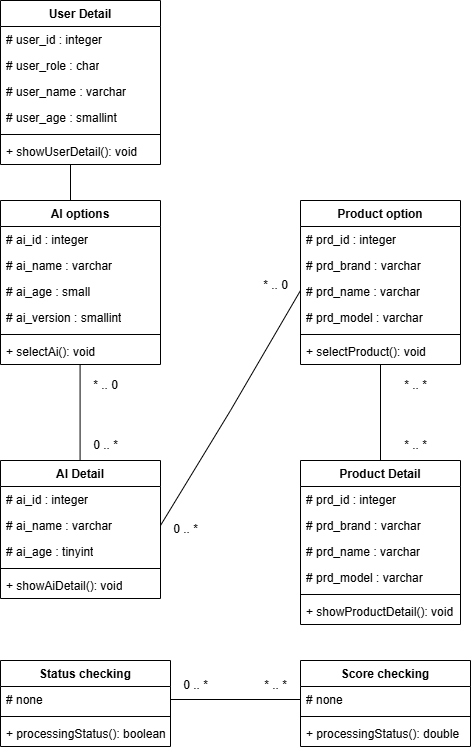

The diagram above was exported from draw.io. Its source (the exported page's mxGraphModel, read from the mxfile embedded in the PNG):
<mxGraphModel dx="1443" dy="780" grid="1" gridSize="10" guides="1" tooltips="1" connect="1" arrows="1" fold="1" page="1" pageScale="1" pageWidth="827" pageHeight="1169" math="0" shadow="0">
  <root>
    <mxCell id="0" />
    <mxCell id="1" parent="0" />
    <mxCell id="UZgkrzp1QENY2yQCRls--75" value="AI options" style="swimlane;fontStyle=1;align=center;verticalAlign=top;childLayout=stackLayout;horizontal=1;startSize=26;horizontalStack=0;resizeParent=1;resizeParentMax=0;resizeLast=0;collapsible=1;marginBottom=0;whiteSpace=wrap;html=1;" parent="1" vertex="1">
      <mxGeometry x="110" y="400" width="160" height="164" as="geometry" />
    </mxCell>
    <mxCell id="UZgkrzp1QENY2yQCRls--76" value="# ai_id : integer" style="text;strokeColor=none;fillColor=none;align=left;verticalAlign=top;spacingLeft=4;spacingRight=4;overflow=hidden;rotatable=0;points=[[0,0.5],[1,0.5]];portConstraint=eastwest;whiteSpace=wrap;html=1;" parent="UZgkrzp1QENY2yQCRls--75" vertex="1">
      <mxGeometry y="26" width="160" height="26" as="geometry" />
    </mxCell>
    <mxCell id="UZgkrzp1QENY2yQCRls--79" value="# ai_name : varchar" style="text;strokeColor=none;fillColor=none;align=left;verticalAlign=top;spacingLeft=4;spacingRight=4;overflow=hidden;rotatable=0;points=[[0,0.5],[1,0.5]];portConstraint=eastwest;whiteSpace=wrap;html=1;" parent="UZgkrzp1QENY2yQCRls--75" vertex="1">
      <mxGeometry y="52" width="160" height="26" as="geometry" />
    </mxCell>
    <mxCell id="UZgkrzp1QENY2yQCRls--110" value="# ai_age : small" style="text;strokeColor=none;fillColor=none;align=left;verticalAlign=top;spacingLeft=4;spacingRight=4;overflow=hidden;rotatable=0;points=[[0,0.5],[1,0.5]];portConstraint=eastwest;whiteSpace=wrap;html=1;" parent="UZgkrzp1QENY2yQCRls--75" vertex="1">
      <mxGeometry y="78" width="160" height="26" as="geometry" />
    </mxCell>
    <mxCell id="UZgkrzp1QENY2yQCRls--80" value="# ai_version : smallint" style="text;strokeColor=none;fillColor=none;align=left;verticalAlign=top;spacingLeft=4;spacingRight=4;overflow=hidden;rotatable=0;points=[[0,0.5],[1,0.5]];portConstraint=eastwest;whiteSpace=wrap;html=1;" parent="UZgkrzp1QENY2yQCRls--75" vertex="1">
      <mxGeometry y="104" width="160" height="26" as="geometry" />
    </mxCell>
    <mxCell id="UZgkrzp1QENY2yQCRls--77" value="" style="line;strokeWidth=1;fillColor=none;align=left;verticalAlign=middle;spacingTop=-1;spacingLeft=3;spacingRight=3;rotatable=0;labelPosition=right;points=[];portConstraint=eastwest;strokeColor=inherit;" parent="UZgkrzp1QENY2yQCRls--75" vertex="1">
      <mxGeometry y="130" width="160" height="8" as="geometry" />
    </mxCell>
    <mxCell id="UZgkrzp1QENY2yQCRls--78" value="&lt;div&gt;&lt;span style=&quot;background-color: initial;&quot;&gt;+ selectAi(): void&lt;/span&gt;&lt;/div&gt;" style="text;strokeColor=none;fillColor=none;align=left;verticalAlign=top;spacingLeft=4;spacingRight=4;overflow=hidden;rotatable=0;points=[[0,0.5],[1,0.5]];portConstraint=eastwest;whiteSpace=wrap;html=1;" parent="UZgkrzp1QENY2yQCRls--75" vertex="1">
      <mxGeometry y="138" width="160" height="26" as="geometry" />
    </mxCell>
    <mxCell id="UZgkrzp1QENY2yQCRls--81" value="Product option" style="swimlane;fontStyle=1;align=center;verticalAlign=top;childLayout=stackLayout;horizontal=1;startSize=26;horizontalStack=0;resizeParent=1;resizeParentMax=0;resizeLast=0;collapsible=1;marginBottom=0;whiteSpace=wrap;html=1;" parent="1" vertex="1">
      <mxGeometry x="410" y="400" width="160" height="164" as="geometry" />
    </mxCell>
    <mxCell id="UZgkrzp1QENY2yQCRls--82" value="# prd_id : integer" style="text;strokeColor=none;fillColor=none;align=left;verticalAlign=top;spacingLeft=4;spacingRight=4;overflow=hidden;rotatable=0;points=[[0,0.5],[1,0.5]];portConstraint=eastwest;whiteSpace=wrap;html=1;" parent="UZgkrzp1QENY2yQCRls--81" vertex="1">
      <mxGeometry y="26" width="160" height="26" as="geometry" />
    </mxCell>
    <mxCell id="UZgkrzp1QENY2yQCRls--87" value="# prd_brand : varchar" style="text;strokeColor=none;fillColor=none;align=left;verticalAlign=top;spacingLeft=4;spacingRight=4;overflow=hidden;rotatable=0;points=[[0,0.5],[1,0.5]];portConstraint=eastwest;whiteSpace=wrap;html=1;" parent="UZgkrzp1QENY2yQCRls--81" vertex="1">
      <mxGeometry y="52" width="160" height="26" as="geometry" />
    </mxCell>
    <mxCell id="UZgkrzp1QENY2yQCRls--85" value="# prd_name : varchar" style="text;strokeColor=none;fillColor=none;align=left;verticalAlign=top;spacingLeft=4;spacingRight=4;overflow=hidden;rotatable=0;points=[[0,0.5],[1,0.5]];portConstraint=eastwest;whiteSpace=wrap;html=1;" parent="UZgkrzp1QENY2yQCRls--81" vertex="1">
      <mxGeometry y="78" width="160" height="26" as="geometry" />
    </mxCell>
    <mxCell id="UZgkrzp1QENY2yQCRls--86" value="# prd_model : varchar" style="text;strokeColor=none;fillColor=none;align=left;verticalAlign=top;spacingLeft=4;spacingRight=4;overflow=hidden;rotatable=0;points=[[0,0.5],[1,0.5]];portConstraint=eastwest;whiteSpace=wrap;html=1;" parent="UZgkrzp1QENY2yQCRls--81" vertex="1">
      <mxGeometry y="104" width="160" height="26" as="geometry" />
    </mxCell>
    <mxCell id="UZgkrzp1QENY2yQCRls--83" value="" style="line;strokeWidth=1;fillColor=none;align=left;verticalAlign=middle;spacingTop=-1;spacingLeft=3;spacingRight=3;rotatable=0;labelPosition=right;points=[];portConstraint=eastwest;strokeColor=inherit;" parent="UZgkrzp1QENY2yQCRls--81" vertex="1">
      <mxGeometry y="130" width="160" height="8" as="geometry" />
    </mxCell>
    <mxCell id="UZgkrzp1QENY2yQCRls--84" value="+ selectProduct(): void" style="text;strokeColor=none;fillColor=none;align=left;verticalAlign=top;spacingLeft=4;spacingRight=4;overflow=hidden;rotatable=0;points=[[0,0.5],[1,0.5]];portConstraint=eastwest;whiteSpace=wrap;html=1;" parent="UZgkrzp1QENY2yQCRls--81" vertex="1">
      <mxGeometry y="138" width="160" height="26" as="geometry" />
    </mxCell>
    <mxCell id="UZgkrzp1QENY2yQCRls--88" value="AI Detail" style="swimlane;fontStyle=1;align=center;verticalAlign=top;childLayout=stackLayout;horizontal=1;startSize=26;horizontalStack=0;resizeParent=1;resizeParentMax=0;resizeLast=0;collapsible=1;marginBottom=0;whiteSpace=wrap;html=1;" parent="1" vertex="1">
      <mxGeometry x="110" y="660" width="160" height="138" as="geometry" />
    </mxCell>
    <mxCell id="UZgkrzp1QENY2yQCRls--89" value="# ai_id : integer" style="text;strokeColor=none;fillColor=none;align=left;verticalAlign=top;spacingLeft=4;spacingRight=4;overflow=hidden;rotatable=0;points=[[0,0.5],[1,0.5]];portConstraint=eastwest;whiteSpace=wrap;html=1;" parent="UZgkrzp1QENY2yQCRls--88" vertex="1">
      <mxGeometry y="26" width="160" height="26" as="geometry" />
    </mxCell>
    <mxCell id="UZgkrzp1QENY2yQCRls--109" value="# ai_name : varchar" style="text;strokeColor=none;fillColor=none;align=left;verticalAlign=top;spacingLeft=4;spacingRight=4;overflow=hidden;rotatable=0;points=[[0,0.5],[1,0.5]];portConstraint=eastwest;whiteSpace=wrap;html=1;" parent="UZgkrzp1QENY2yQCRls--88" vertex="1">
      <mxGeometry y="52" width="160" height="26" as="geometry" />
    </mxCell>
    <mxCell id="UZgkrzp1QENY2yQCRls--108" value="# ai_age : tinyint" style="text;strokeColor=none;fillColor=none;align=left;verticalAlign=top;spacingLeft=4;spacingRight=4;overflow=hidden;rotatable=0;points=[[0,0.5],[1,0.5]];portConstraint=eastwest;whiteSpace=wrap;html=1;" parent="UZgkrzp1QENY2yQCRls--88" vertex="1">
      <mxGeometry y="78" width="160" height="26" as="geometry" />
    </mxCell>
    <mxCell id="UZgkrzp1QENY2yQCRls--90" value="" style="line;strokeWidth=1;fillColor=none;align=left;verticalAlign=middle;spacingTop=-1;spacingLeft=3;spacingRight=3;rotatable=0;labelPosition=right;points=[];portConstraint=eastwest;strokeColor=inherit;" parent="UZgkrzp1QENY2yQCRls--88" vertex="1">
      <mxGeometry y="104" width="160" height="8" as="geometry" />
    </mxCell>
    <mxCell id="UZgkrzp1QENY2yQCRls--91" value="+ showAiDetail(): void" style="text;strokeColor=none;fillColor=none;align=left;verticalAlign=top;spacingLeft=4;spacingRight=4;overflow=hidden;rotatable=0;points=[[0,0.5],[1,0.5]];portConstraint=eastwest;whiteSpace=wrap;html=1;" parent="UZgkrzp1QENY2yQCRls--88" vertex="1">
      <mxGeometry y="112" width="160" height="26" as="geometry" />
    </mxCell>
    <mxCell id="UZgkrzp1QENY2yQCRls--93" value="Product Detail" style="swimlane;fontStyle=1;align=center;verticalAlign=top;childLayout=stackLayout;horizontal=1;startSize=26;horizontalStack=0;resizeParent=1;resizeParentMax=0;resizeLast=0;collapsible=1;marginBottom=0;whiteSpace=wrap;html=1;" parent="1" vertex="1">
      <mxGeometry x="410" y="660" width="160" height="164" as="geometry" />
    </mxCell>
    <mxCell id="UZgkrzp1QENY2yQCRls--103" value="# prd_id : integer" style="text;strokeColor=none;fillColor=none;align=left;verticalAlign=top;spacingLeft=4;spacingRight=4;overflow=hidden;rotatable=0;points=[[0,0.5],[1,0.5]];portConstraint=eastwest;whiteSpace=wrap;html=1;" parent="UZgkrzp1QENY2yQCRls--93" vertex="1">
      <mxGeometry y="26" width="160" height="26" as="geometry" />
    </mxCell>
    <mxCell id="UZgkrzp1QENY2yQCRls--104" value="# prd_brand : varchar" style="text;strokeColor=none;fillColor=none;align=left;verticalAlign=top;spacingLeft=4;spacingRight=4;overflow=hidden;rotatable=0;points=[[0,0.5],[1,0.5]];portConstraint=eastwest;whiteSpace=wrap;html=1;" parent="UZgkrzp1QENY2yQCRls--93" vertex="1">
      <mxGeometry y="52" width="160" height="26" as="geometry" />
    </mxCell>
    <mxCell id="UZgkrzp1QENY2yQCRls--105" value="# prd_name : varchar" style="text;strokeColor=none;fillColor=none;align=left;verticalAlign=top;spacingLeft=4;spacingRight=4;overflow=hidden;rotatable=0;points=[[0,0.5],[1,0.5]];portConstraint=eastwest;whiteSpace=wrap;html=1;" parent="UZgkrzp1QENY2yQCRls--93" vertex="1">
      <mxGeometry y="78" width="160" height="26" as="geometry" />
    </mxCell>
    <mxCell id="UZgkrzp1QENY2yQCRls--106" value="# prd_model : varchar" style="text;strokeColor=none;fillColor=none;align=left;verticalAlign=top;spacingLeft=4;spacingRight=4;overflow=hidden;rotatable=0;points=[[0,0.5],[1,0.5]];portConstraint=eastwest;whiteSpace=wrap;html=1;" parent="UZgkrzp1QENY2yQCRls--93" vertex="1">
      <mxGeometry y="104" width="160" height="26" as="geometry" />
    </mxCell>
    <mxCell id="UZgkrzp1QENY2yQCRls--95" value="" style="line;strokeWidth=1;fillColor=none;align=left;verticalAlign=middle;spacingTop=-1;spacingLeft=3;spacingRight=3;rotatable=0;labelPosition=right;points=[];portConstraint=eastwest;strokeColor=inherit;" parent="UZgkrzp1QENY2yQCRls--93" vertex="1">
      <mxGeometry y="130" width="160" height="8" as="geometry" />
    </mxCell>
    <mxCell id="UZgkrzp1QENY2yQCRls--96" value="+ showProductDetail(): void" style="text;strokeColor=none;fillColor=none;align=left;verticalAlign=top;spacingLeft=4;spacingRight=4;overflow=hidden;rotatable=0;points=[[0,0.5],[1,0.5]];portConstraint=eastwest;whiteSpace=wrap;html=1;" parent="UZgkrzp1QENY2yQCRls--93" vertex="1">
      <mxGeometry y="138" width="160" height="26" as="geometry" />
    </mxCell>
    <mxCell id="UZgkrzp1QENY2yQCRls--111" value="User Detail" style="swimlane;fontStyle=1;align=center;verticalAlign=top;childLayout=stackLayout;horizontal=1;startSize=26;horizontalStack=0;resizeParent=1;resizeParentMax=0;resizeLast=0;collapsible=1;marginBottom=0;whiteSpace=wrap;html=1;" parent="1" vertex="1">
      <mxGeometry x="110" y="200" width="160" height="164" as="geometry" />
    </mxCell>
    <mxCell id="UZgkrzp1QENY2yQCRls--112" value="# user_id : integer" style="text;strokeColor=none;fillColor=none;align=left;verticalAlign=top;spacingLeft=4;spacingRight=4;overflow=hidden;rotatable=0;points=[[0,0.5],[1,0.5]];portConstraint=eastwest;whiteSpace=wrap;html=1;" parent="UZgkrzp1QENY2yQCRls--111" vertex="1">
      <mxGeometry y="26" width="160" height="26" as="geometry" />
    </mxCell>
    <mxCell id="UZgkrzp1QENY2yQCRls--117" value="# user_role : char" style="text;strokeColor=none;fillColor=none;align=left;verticalAlign=top;spacingLeft=4;spacingRight=4;overflow=hidden;rotatable=0;points=[[0,0.5],[1,0.5]];portConstraint=eastwest;whiteSpace=wrap;html=1;" parent="UZgkrzp1QENY2yQCRls--111" vertex="1">
      <mxGeometry y="52" width="160" height="26" as="geometry" />
    </mxCell>
    <mxCell id="UZgkrzp1QENY2yQCRls--115" value="# user_name : varchar" style="text;strokeColor=none;fillColor=none;align=left;verticalAlign=top;spacingLeft=4;spacingRight=4;overflow=hidden;rotatable=0;points=[[0,0.5],[1,0.5]];portConstraint=eastwest;whiteSpace=wrap;html=1;" parent="UZgkrzp1QENY2yQCRls--111" vertex="1">
      <mxGeometry y="78" width="160" height="26" as="geometry" />
    </mxCell>
    <mxCell id="UZgkrzp1QENY2yQCRls--116" value="# user_age : smallint" style="text;strokeColor=none;fillColor=none;align=left;verticalAlign=top;spacingLeft=4;spacingRight=4;overflow=hidden;rotatable=0;points=[[0,0.5],[1,0.5]];portConstraint=eastwest;whiteSpace=wrap;html=1;" parent="UZgkrzp1QENY2yQCRls--111" vertex="1">
      <mxGeometry y="104" width="160" height="26" as="geometry" />
    </mxCell>
    <mxCell id="UZgkrzp1QENY2yQCRls--113" value="" style="line;strokeWidth=1;fillColor=none;align=left;verticalAlign=middle;spacingTop=-1;spacingLeft=3;spacingRight=3;rotatable=0;labelPosition=right;points=[];portConstraint=eastwest;strokeColor=inherit;" parent="UZgkrzp1QENY2yQCRls--111" vertex="1">
      <mxGeometry y="130" width="160" height="8" as="geometry" />
    </mxCell>
    <mxCell id="UZgkrzp1QENY2yQCRls--114" value="+ showUserDetail(): void" style="text;strokeColor=none;fillColor=none;align=left;verticalAlign=top;spacingLeft=4;spacingRight=4;overflow=hidden;rotatable=0;points=[[0,0.5],[1,0.5]];portConstraint=eastwest;whiteSpace=wrap;html=1;" parent="UZgkrzp1QENY2yQCRls--111" vertex="1">
      <mxGeometry y="138" width="160" height="26" as="geometry" />
    </mxCell>
    <mxCell id="UZgkrzp1QENY2yQCRls--118" value="" style="endArrow=none;html=1;rounded=0;entryX=0.5;entryY=0.996;entryDx=0;entryDy=0;entryPerimeter=0;exitX=0.5;exitY=0;exitDx=0;exitDy=0;" parent="1" source="UZgkrzp1QENY2yQCRls--93" target="UZgkrzp1QENY2yQCRls--84" edge="1">
      <mxGeometry width="50" height="50" relative="1" as="geometry">
        <mxPoint x="460" y="634.5" as="sourcePoint" />
        <mxPoint x="510" y="584.5" as="targetPoint" />
      </mxGeometry>
    </mxCell>
    <mxCell id="UZgkrzp1QENY2yQCRls--119" value="" style="endArrow=none;html=1;rounded=0;entryX=0.5;entryY=0.996;entryDx=0;entryDy=0;entryPerimeter=0;exitX=0.5;exitY=0;exitDx=0;exitDy=0;" parent="1" edge="1">
      <mxGeometry width="50" height="50" relative="1" as="geometry">
        <mxPoint x="189.58" y="660" as="sourcePoint" />
        <mxPoint x="189.58" y="564" as="targetPoint" />
      </mxGeometry>
    </mxCell>
    <mxCell id="UZgkrzp1QENY2yQCRls--121" value="" style="endArrow=none;html=1;rounded=0;exitX=1;exitY=0.5;exitDx=0;exitDy=0;" parent="1" source="UZgkrzp1QENY2yQCRls--109" edge="1">
      <mxGeometry width="50" height="50" relative="1" as="geometry">
        <mxPoint x="360" y="540" as="sourcePoint" />
        <mxPoint x="410" y="490" as="targetPoint" />
        <Array as="points">
          <mxPoint x="340" y="610" />
        </Array>
      </mxGeometry>
    </mxCell>
    <mxCell id="UZgkrzp1QENY2yQCRls--122" value="0 .. *" style="text;html=1;align=center;verticalAlign=middle;resizable=0;points=[];autosize=1;strokeColor=none;fillColor=none;" parent="1" vertex="1">
      <mxGeometry x="270" y="714" width="50" height="30" as="geometry" />
    </mxCell>
    <mxCell id="UZgkrzp1QENY2yQCRls--123" value="* .. 0" style="text;html=1;align=center;verticalAlign=middle;resizable=0;points=[];autosize=1;strokeColor=none;fillColor=none;" parent="1" vertex="1">
      <mxGeometry x="190" y="570" width="50" height="30" as="geometry" />
    </mxCell>
    <mxCell id="UZgkrzp1QENY2yQCRls--124" value="* .. *" style="text;html=1;align=center;verticalAlign=middle;resizable=0;points=[];autosize=1;strokeColor=none;fillColor=none;" parent="1" vertex="1">
      <mxGeometry x="500" y="570" width="50" height="30" as="geometry" />
    </mxCell>
    <mxCell id="UZgkrzp1QENY2yQCRls--125" value="* .. *" style="text;html=1;align=center;verticalAlign=middle;resizable=0;points=[];autosize=1;strokeColor=none;fillColor=none;" parent="1" vertex="1">
      <mxGeometry x="500" y="630" width="50" height="30" as="geometry" />
    </mxCell>
    <mxCell id="UZgkrzp1QENY2yQCRls--126" value="0 .. *" style="text;html=1;align=center;verticalAlign=middle;resizable=0;points=[];autosize=1;strokeColor=none;fillColor=none;" parent="1" vertex="1">
      <mxGeometry x="190" y="630" width="50" height="30" as="geometry" />
    </mxCell>
    <mxCell id="UZgkrzp1QENY2yQCRls--127" value="* .. 0" style="text;html=1;align=center;verticalAlign=middle;resizable=0;points=[];autosize=1;strokeColor=none;fillColor=none;" parent="1" vertex="1">
      <mxGeometry x="360" y="470" width="50" height="30" as="geometry" />
    </mxCell>
    <mxCell id="UZgkrzp1QENY2yQCRls--128" value="Status checking" style="swimlane;fontStyle=1;align=center;verticalAlign=top;childLayout=stackLayout;horizontal=1;startSize=26;horizontalStack=0;resizeParent=1;resizeParentMax=0;resizeLast=0;collapsible=1;marginBottom=0;whiteSpace=wrap;html=1;" parent="1" vertex="1">
      <mxGeometry x="110" y="860" width="170" height="86" as="geometry" />
    </mxCell>
    <mxCell id="UZgkrzp1QENY2yQCRls--129" value="# none" style="text;strokeColor=none;fillColor=none;align=left;verticalAlign=top;spacingLeft=4;spacingRight=4;overflow=hidden;rotatable=0;points=[[0,0.5],[1,0.5]];portConstraint=eastwest;whiteSpace=wrap;html=1;" parent="UZgkrzp1QENY2yQCRls--128" vertex="1">
      <mxGeometry y="26" width="170" height="26" as="geometry" />
    </mxCell>
    <mxCell id="UZgkrzp1QENY2yQCRls--130" value="" style="line;strokeWidth=1;fillColor=none;align=left;verticalAlign=middle;spacingTop=-1;spacingLeft=3;spacingRight=3;rotatable=0;labelPosition=right;points=[];portConstraint=eastwest;strokeColor=inherit;" parent="UZgkrzp1QENY2yQCRls--128" vertex="1">
      <mxGeometry y="52" width="170" height="8" as="geometry" />
    </mxCell>
    <mxCell id="UZgkrzp1QENY2yQCRls--131" value="+ processingStatus(): boolean" style="text;strokeColor=none;fillColor=none;align=left;verticalAlign=top;spacingLeft=4;spacingRight=4;overflow=hidden;rotatable=0;points=[[0,0.5],[1,0.5]];portConstraint=eastwest;whiteSpace=wrap;html=1;" parent="UZgkrzp1QENY2yQCRls--128" vertex="1">
      <mxGeometry y="60" width="170" height="26" as="geometry" />
    </mxCell>
    <mxCell id="UZgkrzp1QENY2yQCRls--133" value="Score checking" style="swimlane;fontStyle=1;align=center;verticalAlign=top;childLayout=stackLayout;horizontal=1;startSize=26;horizontalStack=0;resizeParent=1;resizeParentMax=0;resizeLast=0;collapsible=1;marginBottom=0;whiteSpace=wrap;html=1;" parent="1" vertex="1">
      <mxGeometry x="410" y="860" width="170" height="86" as="geometry" />
    </mxCell>
    <mxCell id="UZgkrzp1QENY2yQCRls--134" value="# none" style="text;strokeColor=none;fillColor=none;align=left;verticalAlign=top;spacingLeft=4;spacingRight=4;overflow=hidden;rotatable=0;points=[[0,0.5],[1,0.5]];portConstraint=eastwest;whiteSpace=wrap;html=1;" parent="UZgkrzp1QENY2yQCRls--133" vertex="1">
      <mxGeometry y="26" width="170" height="26" as="geometry" />
    </mxCell>
    <mxCell id="UZgkrzp1QENY2yQCRls--135" value="" style="line;strokeWidth=1;fillColor=none;align=left;verticalAlign=middle;spacingTop=-1;spacingLeft=3;spacingRight=3;rotatable=0;labelPosition=right;points=[];portConstraint=eastwest;strokeColor=inherit;" parent="UZgkrzp1QENY2yQCRls--133" vertex="1">
      <mxGeometry y="52" width="170" height="8" as="geometry" />
    </mxCell>
    <mxCell id="UZgkrzp1QENY2yQCRls--136" value="+ processingStatus(): double" style="text;strokeColor=none;fillColor=none;align=left;verticalAlign=top;spacingLeft=4;spacingRight=4;overflow=hidden;rotatable=0;points=[[0,0.5],[1,0.5]];portConstraint=eastwest;whiteSpace=wrap;html=1;" parent="UZgkrzp1QENY2yQCRls--133" vertex="1">
      <mxGeometry y="60" width="170" height="26" as="geometry" />
    </mxCell>
    <mxCell id="UZgkrzp1QENY2yQCRls--137" value="" style="endArrow=none;html=1;rounded=0;entryX=0.5;entryY=0.996;entryDx=0;entryDy=0;entryPerimeter=0;" parent="1" edge="1">
      <mxGeometry width="50" height="50" relative="1" as="geometry">
        <mxPoint x="180" y="400" as="sourcePoint" />
        <mxPoint x="180" y="364" as="targetPoint" />
      </mxGeometry>
    </mxCell>
    <mxCell id="UZgkrzp1QENY2yQCRls--138" value="" style="endArrow=none;html=1;rounded=0;exitX=1;exitY=0.5;exitDx=0;exitDy=0;entryX=0;entryY=0.5;entryDx=0;entryDy=0;" parent="1" source="UZgkrzp1QENY2yQCRls--129" target="UZgkrzp1QENY2yQCRls--134" edge="1">
      <mxGeometry width="50" height="50" relative="1" as="geometry">
        <mxPoint x="240" y="1085" as="sourcePoint" />
        <mxPoint x="380" y="850" as="targetPoint" />
        <Array as="points" />
      </mxGeometry>
    </mxCell>
    <mxCell id="UZgkrzp1QENY2yQCRls--139" value="0 .. *" style="text;html=1;align=center;verticalAlign=middle;resizable=0;points=[];autosize=1;strokeColor=none;fillColor=none;" parent="1" vertex="1">
      <mxGeometry x="280" y="870" width="50" height="30" as="geometry" />
    </mxCell>
    <mxCell id="UZgkrzp1QENY2yQCRls--140" value="* .. *" style="text;html=1;align=center;verticalAlign=middle;resizable=0;points=[];autosize=1;strokeColor=none;fillColor=none;" parent="1" vertex="1">
      <mxGeometry x="360" y="870" width="50" height="30" as="geometry" />
    </mxCell>
  </root>
</mxGraphModel>